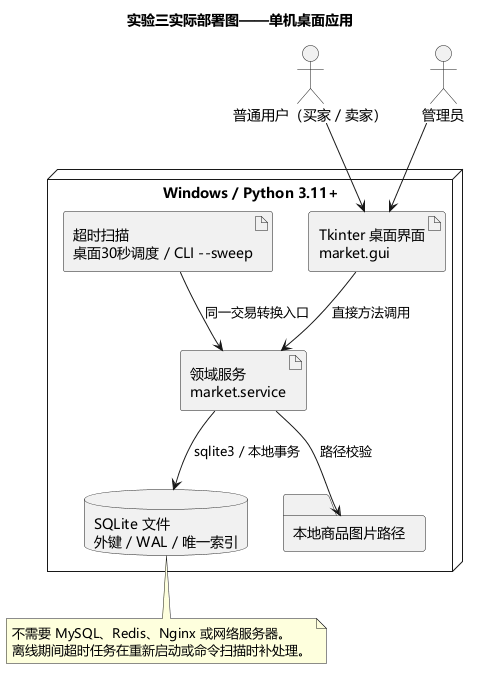

The diagram above was rendered by PlantUML. Its source (embedded in the PNG):
@startuml
skinparam defaultFontName Microsoft YaHei
title 实验三实际部署图——单机桌面应用
node "Windows / Python 3.11+" {
 artifact "Tkinter 桌面界面\nmarket.gui" as gui
 artifact "领域服务\nmarket.service" as service
 database "SQLite 文件\n外键 / WAL / 唯一索引" as db
 folder "本地商品图片路径" as images
 artifact "超时扫描\n桌面30秒调度 / CLI --sweep" as scheduler
 gui --> service : 直接方法调用
 service --> db : sqlite3 / 本地事务
 service --> images : 路径校验
 scheduler --> service : 同一交易转换入口
}
actor "普通用户（买家 / 卖家）" as user
actor 管理员 as admin
user --> gui
admin --> gui
note bottom of db
不需要 MySQL、Redis、Nginx 或网络服务器。
离线期间超时任务在重新启动或命令扫描时补处理。
end note
@enduml